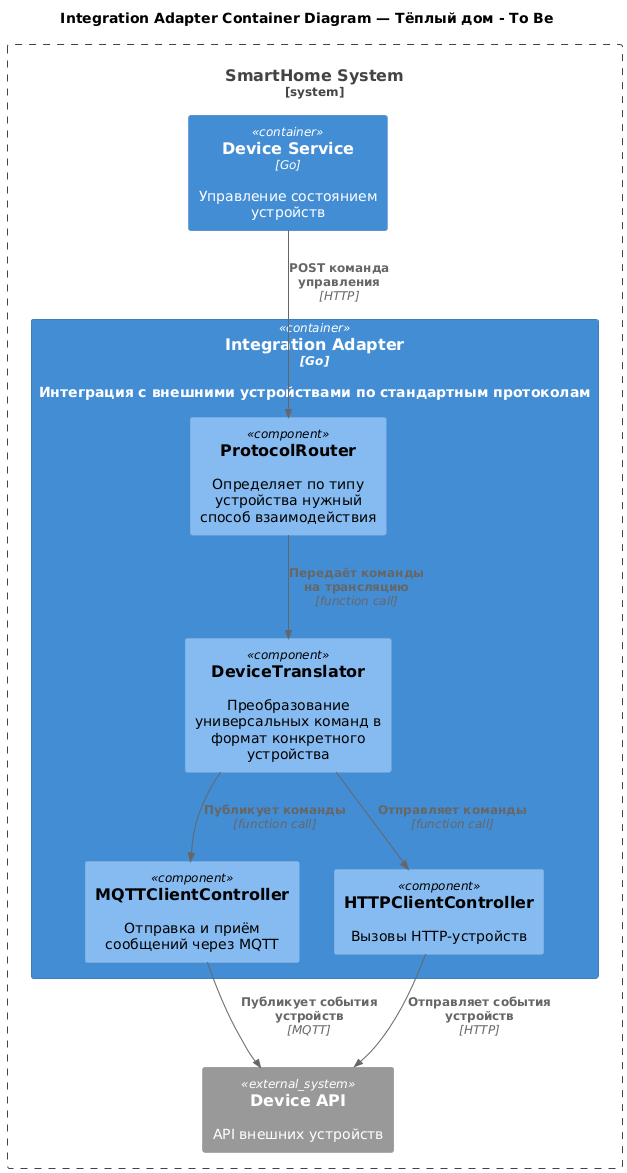

The diagram above was rendered by PlantUML. Its source (embedded in the PNG):
@startuml
!include ./C4-PlantUML-Git/C4_Component.puml


title Integration Adapter Container Diagram — Тёплый дом - To Be

System_Boundary(SmartHomeSystem, "SmartHome System") {

    Container(IntegrationAdapter, "Integration Adapter", "Go", "Интеграция с внешними устройствами по стандартным протоколам"){
      Component(MQTTClientController, "MQTTClientController", "", "Отправка и приём сообщений через MQTT")
      Component(HTTPClientController, "HTTPClientController", "", "Вызовы HTTP-устройств")
      Component(DeviceTranslator, "DeviceTranslator", "", "Преобразование универсальных команд в формат конкретного устройства")
      Component(ProtocolRouter, "ProtocolRouter", "", "Определяет по типу устройства нужный способ взаимодействия")

      Rel(DeviceTranslator, MQTTClientController, "Публикует команды", "function call")
      Rel(DeviceTranslator, HTTPClientController, "Отправляет команды", "function call")
      Rel(ProtocolRouter, DeviceTranslator, "Передаёт команды на трансляцию", "function call")
  }

  Container(DeviceService, "Device Service", "Go", "Управление состоянием устройств")
'  Container(ScenarioService, "Scenario Service", "", "Создание и исполнение сценариев")
  System_Ext(DeviceAPI, "Device API", "API внешних устройств")

  Rel(DeviceService, ProtocolRouter, "POST команда управления", "HTTP")
'  Rel(ScenarioService, ProtocolRouter, "Команды от сценариев", "")
  Rel(MQTTClientController, DeviceAPI, "Публикует события устройств", "MQTT")
  Rel(HTTPClientController, DeviceAPI, "Отправляет события устройств", "HTTP")

}

@enduml